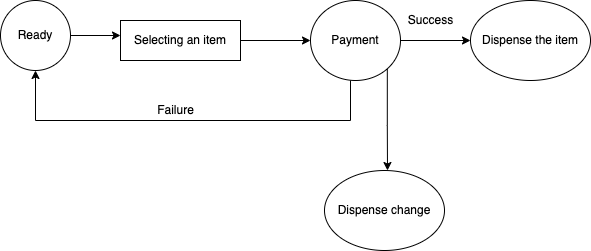

The diagram above was exported from draw.io. Its source (the exported page's mxGraphModel, read from the mxfile embedded in the PNG):
<mxGraphModel dx="875" dy="341" grid="1" gridSize="10" guides="1" tooltips="1" connect="1" arrows="1" fold="1" page="1" pageScale="1" pageWidth="827" pageHeight="1169" math="0" shadow="0">
  <root>
    <mxCell id="0" />
    <mxCell id="1" parent="0" />
    <mxCell id="5" style="edgeStyle=orthogonalEdgeStyle;rounded=0;orthogonalLoop=1;jettySize=auto;html=1;" edge="1" parent="1" source="4">
      <mxGeometry relative="1" as="geometry">
        <mxPoint x="150" y="165" as="targetPoint" />
      </mxGeometry>
    </mxCell>
    <mxCell id="4" value="Ready" style="ellipse;whiteSpace=wrap;html=1;" vertex="1" parent="1">
      <mxGeometry x="30" y="130" width="70" height="70" as="geometry" />
    </mxCell>
    <mxCell id="7" style="edgeStyle=orthogonalEdgeStyle;rounded=0;orthogonalLoop=1;jettySize=auto;html=1;" edge="1" parent="1" source="6" target="8">
      <mxGeometry relative="1" as="geometry">
        <mxPoint x="300" y="170" as="targetPoint" />
      </mxGeometry>
    </mxCell>
    <mxCell id="6" value="Selecting an item" style="rounded=0;whiteSpace=wrap;html=1;" vertex="1" parent="1">
      <mxGeometry x="150" y="150" width="120" height="40" as="geometry" />
    </mxCell>
    <mxCell id="9" style="edgeStyle=orthogonalEdgeStyle;rounded=0;orthogonalLoop=1;jettySize=auto;html=1;" edge="1" parent="1" source="8">
      <mxGeometry relative="1" as="geometry">
        <mxPoint x="500" y="170" as="targetPoint" />
      </mxGeometry>
    </mxCell>
    <mxCell id="12" style="edgeStyle=orthogonalEdgeStyle;rounded=0;orthogonalLoop=1;jettySize=auto;html=1;entryX=0.5;entryY=1;entryDx=0;entryDy=0;" edge="1" parent="1" source="8" target="4">
      <mxGeometry relative="1" as="geometry">
        <Array as="points">
          <mxPoint x="380" y="250" />
          <mxPoint x="65" y="250" />
        </Array>
      </mxGeometry>
    </mxCell>
    <mxCell id="14" style="edgeStyle=orthogonalEdgeStyle;rounded=0;orthogonalLoop=1;jettySize=auto;html=1;exitX=1;exitY=1;exitDx=0;exitDy=0;" edge="1" parent="1" source="8">
      <mxGeometry relative="1" as="geometry">
        <mxPoint x="417" y="300" as="targetPoint" />
      </mxGeometry>
    </mxCell>
    <mxCell id="8" value="Payment" style="ellipse;whiteSpace=wrap;html=1;" vertex="1" parent="1">
      <mxGeometry x="340" y="130" width="90" height="80" as="geometry" />
    </mxCell>
    <mxCell id="10" value="Dispense the item" style="ellipse;whiteSpace=wrap;html=1;" vertex="1" parent="1">
      <mxGeometry x="500" y="130" width="120" height="80" as="geometry" />
    </mxCell>
    <mxCell id="11" value="Success" style="text;html=1;align=center;verticalAlign=middle;resizable=0;points=[];autosize=1;strokeColor=none;fillColor=none;" vertex="1" parent="1">
      <mxGeometry x="430" y="140" width="60" height="20" as="geometry" />
    </mxCell>
    <mxCell id="13" value="Failure" style="text;html=1;align=center;verticalAlign=middle;resizable=0;points=[];autosize=1;strokeColor=none;fillColor=none;" vertex="1" parent="1">
      <mxGeometry x="180" y="230" width="50" height="20" as="geometry" />
    </mxCell>
    <mxCell id="15" value="Dispense change" style="ellipse;whiteSpace=wrap;html=1;" vertex="1" parent="1">
      <mxGeometry x="354" y="300" width="120" height="80" as="geometry" />
    </mxCell>
  </root>
</mxGraphModel>